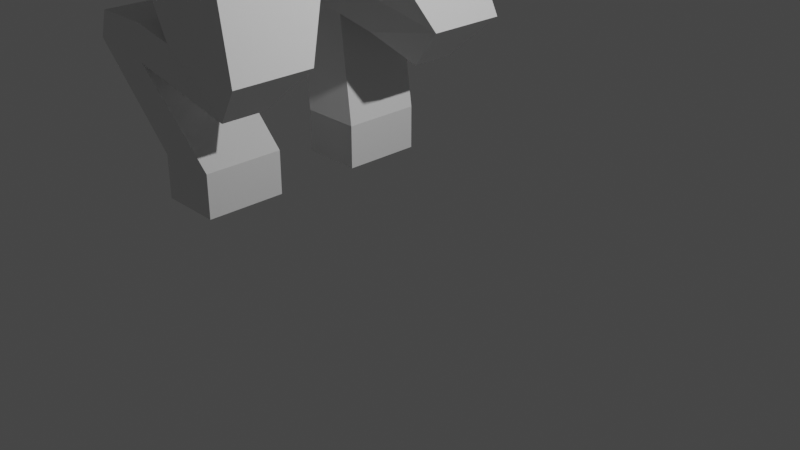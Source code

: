 # Source: Kril-Tsutsaroth.blend  (saved by Blender 2.80.74; exported with 4.5.12 LTS)
import bpy
from mathutils import Matrix  # noqa: F401  (used for matrix-valued properties, if any)

bpy.ops.wm.read_factory_settings(use_empty=True)
scene = bpy.context.scene
scene.name = 'Scene'

# ---- collections
col_collection = bpy.data.collections.new('Collection'); scene.collection.children.link(col_collection)

# ---- world
world_world = bpy.data.worlds.new('World'); scene.world = world_world
world_world.use_nodes = True; world_world.node_tree.nodes.clear()
_N = world_world.node_tree.nodes; _L = world_world.node_tree.links
n0 = _N.new('ShaderNodeOutputWorld'); n0.name = 'World Output'; n0.location = (300, 300)
n1 = _N.new('ShaderNodeBackground'); n1.name = 'Background'; n1.location = (10, 300)
n1.inputs[0].default_value = (0.05088, 0.05088, 0.05088, 1.0)
_L.new(n1.outputs[0], n0.inputs[0])
n0.is_active_output = True
world_world.color = (0.05088, 0.05088, 0.05088)
world_world.use_sun_shadow = False
world_world.sun_shadow_jitter_overblur = 0.0

# ---- cameras
cam_camera = bpy.data.cameras.new('Camera')
cam_camera.clip_end = 100.0
cam_camera.ortho_scale = 7.314

# ---- lights
light_light = bpy.data.lights.new('Light', 'POINT')
light_light.transmission_factor = 0.0
light_light.energy = 1000.0
light_light.shadow_soft_size = 0.1
light_light.shadow_maximum_resolution = 0.006
light_light.use_absolute_resolution = True

# ---- meshes
me_cube_001 = bpy.data.meshes.new('Cube.001')
me_cube_001.from_pydata([(-2.4, 1.5, -0.4), (-1.741, 1.5, 1.059), (0.6, 1.5, -0.4), (0.6, 1.1, 1.6), (-2.4, 0.0, -0.4), (-1.741, 4.825e-08, 1.059), (0.8, 0.0, -0.5), (0.6, 0.0, 1.6), (-0.6, 1.5, -1.0), (-0.9, 1.5, 1.6), (-0.9, 0.0, 1.6), (-0.4, 0.0, -1.1), (-2.4, 1.5, -0.4), (-2.4, 0.0, -0.4), (-0.6, 1.5, -1.0), (-0.4, 0.0, -1.1), (-2.4, 1.5, -1.9), (-2.4, 0.0, -1.9), (-0.9, 1.5, -1.9), (-0.7, 0.0, -2.0), (-2.4, 1.5, -2.7), (-2.4, 0.0, -2.7), (-0.9, 1.5, -2.7), (-0.9, 0.0, -2.7), (-1.3, 1.706, -4.1), (-1.3, 0.7942, -4.1), (-0.3, 1.706, -4.3), (-0.3, 0.7942, -4.3), (-1.3, 1.706, -4.5), (-1.3, 0.7942, -4.5), (-0.8, 1.506, -4.8), (-0.8, 0.9942, -4.8), (-2.4, 1.706, -4.0), (-2.4, 0.7942, -4.0), (-2.5, 1.706, -4.3), (-2.5, 0.7942, -4.3), (-1.79, 1.706, -4.4), (-1.79, 1.706, -4.0), (-1.79, 0.7942, -4.0), (-1.79, 0.7942, -4.4), (-2.0, 1.406, -5.5), (-2.0, 0.4942, -5.5), (-1.29, 1.406, -5.5), (-1.29, 0.4942, -5.5), (1.5, 0.8, 0.4558), (1.5, 0.8, 0.9442), (1.5, 0.0, 0.0), (1.5, 0.0, 1.2), (-2.2, 1.5, 0.3333), (-2.3, 1.5, -0.03333), (0.6, 1.5, 0.9333), (0.6, 1.5, 0.2667), (0.6, 0.0, 0.9333), (0.6, 0.0, 0.2667), (-2.2, 0.0, 0.3333), (-2.3, 0.0, -0.03333), (-1.243, 1.5, 0.9585), (-1.081, 1.5, -0.4527), (1.5, 0.0, 0.8), (1.5, 0.0, 0.4), (1.5, 0.0, 0.0), (1.5, 0.8, 0.4558), (1.5, 0.8, 0.9442), (1.5, 0.0, 1.2), (1.5, 0.0, 0.4), (1.5, 0.0, 0.8), (1.898, 0.7, -0.2598), (1.384, 0.9, 1.088), (2.385, 0.7, -0.3706), (2.651, 0.9, 0.7995), (1.765, 4.768e-07, -0.8448), (1.428, 4.47e-07, 1.283), (2.762, 5.066e-07, -0.9691), (3.086, 5.066e-07, 0.9058), (-2.0, 1.406, -6.0), (-2.0, 0.4942, -6.0), (-1.29, 1.406, -6.0), (-1.29, 0.4942, -6.0), (1.304, 0.9, 0.2855), (2.474, 0.9, 0.0194), (2.864, 5.066e-07, -0.0693), (1.304, 4.47e-07, 0.2855), (1.428, 0.4, 1.283), (2.589, 0.5, -0.8272), (1.809, 0.5, -0.6498), (2.988, 0.4, 0.928), (2.766, 0.4, -0.04712), (1.304, 0.4, 0.2855), (2.141, 0.7, -0.3152), (2.017, 0.9, 0.9436), (2.306, 4.768e-07, 1.083), (2.252, 4.768e-07, -0.9557), (1.889, 0.9, 0.1525), (2.199, 0.5, -0.7385), (2.208, 0.4, 1.105), (-0.15, 1.3, 1.6), (-0.15, 0.0, 1.6), (0.0, 1.5, -0.7), (0.2, 0.0, -0.8), (-0.02226, 1.5, -0.127), (-0.1037, 1.5, 1.121), (-1.196, 2.4, 0.8143), (-1.045, 2.3, -0.29), (-0.06694, 2.3, 0.01096), (-0.1422, 2.3, 1.165), (-1.482, 2.727, 1.414), (-1.387, 2.839, 0.5946), (-0.9668, 3.013, 0.7836), (-1.014, 2.914, 1.508), (-1.682, 4.2, 0.5999), (-1.587, 3.553, 0.06666), (-0.9668, 3.83, 0.2183), (-1.114, 4.186, 0.4566), (-0.8227, 3.89, -1.492), (-0.4119, 3.416, -1.129), (-1.039, 3.686, -1.382), (-0.876, 4.3, -1.497), (-1.014, 3.573, 1.212), (-1.682, 3.777, 1.11), (-1.587, 3.293, 0.4553), (-0.9668, 3.573, 0.4809)], [], [(54, 5, 1, 48), (100, 95, 3, 50), (9, 1, 5, 10), (97, 2, 6, 98), (6, 2, 44, 46), (11, 4, 13, 15), (95, 9, 10, 96), (48, 1, 9, 56), (14, 15, 19, 18), (8, 11, 15, 14), (4, 0, 12, 13), (0, 8, 14, 12), (19, 17, 21, 23), (13, 12, 16, 17), (15, 13, 17, 19), (12, 14, 18, 16), (20, 22, 26, 24), (16, 18, 22, 20), (18, 19, 23, 22), (17, 16, 20, 21), (26, 27, 31, 30), (22, 23, 27, 26), (21, 20, 24, 25), (23, 21, 25, 27), (28, 30, 31, 29), (37, 36, 34, 32), (27, 25, 29, 31), (24, 26, 30, 28), (33, 32, 34, 35), (38, 37, 32, 33), (39, 38, 33, 35), (35, 34, 40, 41), (28, 29, 39, 36), (29, 25, 38, 39), (25, 24, 37, 38), (24, 28, 36, 37), (42, 43, 77, 76), (36, 39, 43, 42), (34, 36, 42, 40), (39, 35, 41, 43), (53, 6, 46, 59), (51, 50, 3, 45, 44, 2), (3, 7, 47, 45), (7, 52, 58, 47), (52, 53, 59, 58), (58, 59, 64, 65), (0, 49, 57, 8), (49, 48, 56, 57), (97, 99, 51, 2), (99, 100, 50, 51), (4, 55, 49, 0), (55, 54, 48, 49), (61, 62, 63, 65, 64, 60), (44, 45, 62, 61), (59, 46, 60, 64), (46, 44, 61, 60), (47, 58, 65, 63), (45, 47, 63, 62), (87, 82, 67, 78), (92, 89, 69, 79), (94, 82, 71, 90), (93, 83, 72, 91), (86, 85, 73, 80), (76, 77, 75, 74), (40, 42, 76, 74), (43, 41, 75, 77), (41, 40, 74, 75), (83, 86, 80, 72), (88, 92, 79, 68), (84, 87, 78, 66), (70, 81, 87, 84), (68, 79, 86, 83), (79, 69, 85, 86), (88, 68, 83, 93), (89, 67, 82, 94), (81, 71, 82, 87), (69, 89, 94, 85), (66, 88, 93, 84), (66, 78, 92, 88), (84, 93, 91, 70), (85, 94, 90, 73), (78, 67, 89, 92), (100, 99, 103, 104), (8, 57, 99, 97), (3, 95, 96, 7), (8, 97, 98, 11), (56, 9, 95, 100), (101, 104, 108, 105), (99, 57, 102, 103), (56, 100, 104, 101), (57, 56, 101, 102), (102, 101, 105, 106), (104, 103, 107, 108), (103, 102, 106, 107), (118, 117, 112, 109), (112, 111, 115, 116), (119, 118, 109, 110), (117, 120, 111, 112), (120, 119, 110, 111), (114, 113, 116, 115), (111, 110, 114, 115), (109, 112, 116, 113), (110, 109, 113, 114), (107, 106, 119, 120), (108, 107, 120, 117), (106, 105, 118, 119), (105, 108, 117, 118)])
_uv = me_cube_001.uv_layers.new(name='UVMap')
_uv.uv.foreach_set('vector', [0.5417, 0.125, 0.625, 0.125, 0.625, 0.25, 0.5417, 0.25, 0.5417, 0.4375, 0.625, 0.4375, 0.625, 0.5, 0.5417, 0.5, 0.75, 0.5, 0.875, 0.5, 0.875, 0.625, 0.75, 0.625, 0.3125, 0.5, 0.375, 0.5, 0.375, 0.625, 0.3125, 0.625, 0.375, 0.625, 0.375, 0.5, 0.375, 0.5, 0.375, 0.625, 0.0, 0.0, 0.0, 0.0, 0.0, 0.0, 0.0, 0.0, 0.6875, 0.5, 0.75, 0.5, 0.75, 0.625, 0.6875, 0.625, 0.5417, 0.25, 0.625, 0.25, 0.625, 0.375, 0.5417, 0.375, 0.25, 0.5, 0.25, 0.625, 0.25, 0.625, 0.25, 0.5, 0.25, 0.5, 0.25, 0.625, 0.25, 0.625, 0.25, 0.5, 0.375, 0.125, 0.375, 0.25, 0.375, 0.25, 0.375, 0.125, 0.375, 0.25, 0.375, 0.375, 0.375, 0.375, 0.375, 0.25, 0.0, 0.0, 0.0, 0.0, 0.0, 0.0, 0.0, 0.0, 0.375, 0.125, 0.375, 0.25, 0.375, 0.25, 0.375, 0.125, 0.0, 0.0, 0.0, 0.0, 0.0, 0.0, 0.0, 0.0, 0.375, 0.25, 0.375, 0.375, 0.375, 0.375, 0.375, 0.25, 0.375, 0.25, 0.375, 0.375, 0.375, 0.375, 0.375, 0.25, 0.375, 0.25, 0.375, 0.375, 0.375, 0.375, 0.375, 0.25, 0.25, 0.5, 0.25, 0.625, 0.25, 0.625, 0.25, 0.5, 0.375, 0.125, 0.375, 0.25, 0.375, 0.25, 0.375, 0.125, 0.25, 0.5, 0.25, 0.625, 0.25, 0.625, 0.25, 0.5, 0.25, 0.5, 0.25, 0.625, 0.25, 0.625, 0.25, 0.5, 0.375, 0.125, 0.375, 0.25, 0.375, 0.25, 0.375, 0.125, 0.0, 0.0, 0.0, 0.0, 0.0, 0.0, 0.0, 0.0, 0.125, 0.5, 0.25, 0.5, 0.25, 0.625, 0.125, 0.625, 0.375, 0.25, 0.375, 0.25, 0.375, 0.25, 0.375, 0.25, 0.0, 0.0, 0.0, 0.0, 0.0, 0.0, 0.0, 0.0, 0.375, 0.25, 0.375, 0.375, 0.375, 0.375, 0.375, 0.25, 0.375, 0.125, 0.375, 0.25, 0.375, 0.25, 0.375, 0.125, 0.375, 0.125, 0.375, 0.25, 0.375, 0.25, 0.375, 0.125, 0.0, 0.0, 0.0, 0.0, 0.0, 0.0, 0.0, 0.0, 0.375, 0.125, 0.375, 0.25, 0.375, 0.25, 0.375, 0.125, 0.125, 0.5, 0.125, 0.625, 0.125, 0.625, 0.125, 0.5, 0.0, 0.0, 0.0, 0.0, 0.0, 0.0, 0.0, 0.0, 0.375, 0.125, 0.375, 0.25, 0.375, 0.25, 0.375, 0.125, 0.375, 0.25, 0.375, 0.25, 0.375, 0.25, 0.375, 0.25, 0.125, 0.5, 0.125, 0.625, 0.125, 0.625, 0.125, 0.5, 0.125, 0.5, 0.125, 0.625, 0.125, 0.625, 0.125, 0.5, 0.375, 0.25, 0.375, 0.25, 0.375, 0.25, 0.375, 0.25, 0.0, 0.0, 0.0, 0.0, 0.0, 0.0, 0.0, 0.0, 0.0, 0.0, 0.0, 0.0, 0.0, 0.0, 0.0, 0.0, 0.4583, 0.5, 0.5417, 0.5, 0.625, 0.5, 0.625, 0.5, 0.375, 0.5, 0.375, 0.5, 0.625, 0.5, 0.625, 0.625, 0.625, 0.625, 0.625, 0.5, 0.0, 0.0, 0.0, 0.0, 0.0, 0.0, 0.0, 0.0, 0.0, 0.0, 0.0, 0.0, 0.0, 0.0, 0.0, 0.0, 0.0, 0.0, 0.0, 0.0, 0.0, 0.0, 0.0, 0.0, 0.375, 0.25, 0.4583, 0.25, 0.4583, 0.375, 0.375, 0.375, 0.4583, 0.25, 0.5417, 0.25, 0.5417, 0.375, 0.4583, 0.375, 0.375, 0.4375, 0.4583, 0.4375, 0.4583, 0.5, 0.375, 0.5, 0.4583, 0.4375, 0.5417, 0.4375, 0.5417, 0.5, 0.4583, 0.5, 0.375, 0.125, 0.4583, 0.125, 0.4583, 0.25, 0.375, 0.25, 0.4583, 0.125, 0.5417, 0.125, 0.5417, 0.25, 0.4583, 0.25, 0.375, 0.5, 0.625, 0.5, 0.625, 0.625, 0.5417, 0.625, 0.4583, 0.625, 0.375, 0.625, 0.375, 0.5, 0.625, 0.5, 0.625, 0.5, 0.375, 0.5, 0.0, 0.0, 0.0, 0.0, 0.0, 0.0, 0.0, 0.0, 0.375, 0.625, 0.375, 0.5, 0.375, 0.5, 0.375, 0.625, 0.0, 0.0, 0.0, 0.0, 0.0, 0.0, 0.0, 0.0, 0.625, 0.5, 0.625, 0.625, 0.625, 0.625, 0.625, 0.5, 0.5, 0.1875, 0.625, 0.1875, 0.625, 0.25, 0.5, 0.25, 0.5, 0.375, 0.625, 0.375, 0.625, 0.5, 0.5, 0.5, 0.75, 0.5625, 0.875, 0.5625, 0.875, 0.625, 0.75, 0.625, 0.25, 0.5625, 0.375, 0.5625, 0.375, 0.625, 0.25, 0.625, 0.5, 0.5625, 0.625, 0.5625, 0.625, 0.625, 0.5, 0.625, 0.125, 0.5, 0.125, 0.625, 0.125, 0.625, 0.125, 0.5, 0.375, 0.25, 0.375, 0.25, 0.375, 0.25, 0.375, 0.25, 0.0, 0.0, 0.0, 0.0, 0.0, 0.0, 0.0, 0.0, 0.375, 0.125, 0.375, 0.25, 0.375, 0.25, 0.375, 0.125, 0.375, 0.5625, 0.5, 0.5625, 0.5, 0.625, 0.375, 0.625, 0.375, 0.375, 0.5, 0.375, 0.5, 0.5, 0.375, 0.5, 0.375, 0.1875, 0.5, 0.1875, 0.5, 0.25, 0.375, 0.25, 0.375, 0.125, 0.5, 0.125, 0.5, 0.1875, 0.375, 0.1875, 0.375, 0.5, 0.5, 0.5, 0.5, 0.5625, 0.375, 0.5625, 0.5, 0.5, 0.625, 0.5, 0.625, 0.5625, 0.5, 0.5625, 0.25, 0.5, 0.375, 0.5, 0.375, 0.5625, 0.25, 0.5625, 0.75, 0.5, 0.875, 0.5, 0.875, 0.5625, 0.75, 0.5625, 0.5, 0.125, 0.625, 0.125, 0.625, 0.1875, 0.5, 0.1875, 0.625, 0.5, 0.75, 0.5, 0.75, 0.5625, 0.625, 0.5625, 0.125, 0.5, 0.25, 0.5, 0.25, 0.5625, 0.125, 0.5625, 0.375, 0.25, 0.5, 0.25, 0.5, 0.375, 0.375, 0.375, 0.125, 0.5625, 0.25, 0.5625, 0.25, 0.625, 0.125, 0.625, 0.625, 0.5625, 0.75, 0.5625, 0.75, 0.625, 0.625, 0.625, 0.5, 0.25, 0.625, 0.25, 0.625, 0.375, 0.5, 0.375, 0.5417, 0.4375, 0.4583, 0.4375, 0.4583, 0.4375, 0.5417, 0.4375, 0.375, 0.375, 0.4583, 0.375, 0.4583, 0.4375, 0.375, 0.4375, 0.625, 0.5, 0.6875, 0.5, 0.6875, 0.625, 0.625, 0.625, 0.25, 0.5, 0.3125, 0.5, 0.3125, 0.625, 0.25, 0.625, 0.5417, 0.375, 0.625, 0.375, 0.625, 0.4375, 0.5417, 0.4375, 0.5417, 0.375, 0.5417, 0.4375, 0.5417, 0.4375, 0.5417, 0.375, 0.4583, 0.4375, 0.4583, 0.375, 0.4583, 0.375, 0.4583, 0.4375, 0.5417, 0.375, 0.5417, 0.4375, 0.5417, 0.4375, 0.5417, 0.375, 0.4583, 0.375, 0.5417, 0.375, 0.5417, 0.375, 0.4583, 0.375, 0.4583, 0.375, 0.5417, 0.375, 0.5417, 0.375, 0.4583, 0.375, 0.5417, 0.4375, 0.4583, 0.4375, 0.4583, 0.4375, 0.5417, 0.4375, 0.4583, 0.4375, 0.4583, 0.375, 0.4583, 0.375, 0.4583, 0.4375, 0.5417, 0.375, 0.5417, 0.4375, 0.5417, 0.4375, 0.5417, 0.375, 0.5417, 0.4375, 0.4583, 0.4375, 0.4583, 0.4375, 0.5417, 0.4375, 0.4583, 0.375, 0.5417, 0.375, 0.5417, 0.375, 0.4583, 0.375, 0.5417, 0.4375, 0.4583, 0.4375, 0.4583, 0.4375, 0.5417, 0.4375, 0.4583, 0.4375, 0.4583, 0.375, 0.4583, 0.375, 0.4583, 0.4375, 0.4583, 0.375, 0.5417, 0.375, 0.5417, 0.4375, 0.4583, 0.4375, 0.4583, 0.4375, 0.4583, 0.375, 0.4583, 0.375, 0.4583, 0.4375, 0.5417, 0.375, 0.5417, 0.4375, 0.5417, 0.4375, 0.5417, 0.375, 0.4583, 0.375, 0.5417, 0.375, 0.5417, 0.375, 0.4583, 0.375, 0.4583, 0.4375, 0.4583, 0.375, 0.4583, 0.375, 0.4583, 0.4375, 0.5417, 0.4375, 0.4583, 0.4375, 0.4583, 0.4375, 0.5417, 0.4375, 0.4583, 0.375, 0.5417, 0.375, 0.5417, 0.375, 0.4583, 0.375, 0.5417, 0.375, 0.5417, 0.4375, 0.5417, 0.4375, 0.5417, 0.375])
me_cube_001.use_remesh_preserve_volume = False
me_cube_001.use_remesh_preserve_attributes = False
me_cube_001.use_mirror_vertex_groups = False
me_cube_001.update()

# ---- objects
ob_light = bpy.data.objects.new('Light', light_light)
ob_camera = bpy.data.objects.new('Camera', cam_camera)
ob_cube = bpy.data.objects.new('Cube', me_cube_001)

# ---- transforms, parenting, visibility, modifiers, constraints
ob_light.location = (4.076, 1.005, 5.904)
ob_light.rotation_euler = (0.6503, 0.05522, 1.866)
ob_light.lock_rotations_4d = False
ob_light.empty_display_type = 'ARROWS'
ob_light.color = (0.0, 0.0, 0.0, 0.0)
ob_light.lineart.crease_threshold = 0.0
ob_camera.location = (7.359, -6.926, 4.958)
ob_camera.rotation_euler = (1.109, 0.0, 0.8149)
ob_camera.lock_rotations_4d = False
ob_camera.empty_display_type = 'ARROWS'
ob_camera.color = (0.0, 0.0, 0.0, 0.0)
ob_camera.display_type = 'WIRE'
ob_camera.lineart.crease_threshold = 0.0
ob_cube.location = (0.0, 0.0, 6.0)
ob_cube.lineart.crease_threshold = 0.0
_m = ob_cube.modifiers.new('Mirror', 'MIRROR')
_m.use_axis = (False, True, False)

# ---- collection membership
col_collection.objects.link(ob_light)
col_collection.objects.link(ob_camera)
col_collection.objects.link(ob_cube)

# ---- scene / render settings (as saved in the file)
scene.camera = ob_camera
scene.frame_start = 1; scene.frame_end = 250; scene.frame_set(1)
scene.render.engine = 'BLENDER_EEVEE_NEXT'
scene.cycles.use_denoising = False
scene.cycles.samples = 128
scene.cycles.sampling_pattern = 'TABULATED_SOBOL'
scene.cycles.use_adaptive_sampling = False
scene.cycles.use_light_tree = False
scene.view_settings.view_transform = 'Filmic'
bpy.context.view_layer.update()
